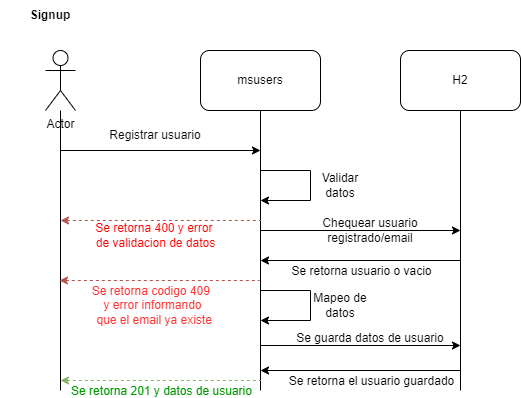

The diagram above was exported from draw.io. Its source (the exported page's mxGraphModel, read from the mxfile embedded in the PNG):
<mxGraphModel dx="1434" dy="780" grid="1" gridSize="10" guides="1" tooltips="1" connect="1" arrows="1" fold="1" page="1" pageScale="1" pageWidth="850" pageHeight="1100" math="0" shadow="0">
  <root>
    <mxCell id="0" />
    <mxCell id="1" parent="0" />
    <mxCell id="2" value="Actor" style="shape=umlActor;verticalLabelPosition=bottom;verticalAlign=top;html=1;outlineConnect=0;" vertex="1" parent="1">
      <mxGeometry x="95" y="170" width="30" height="60" as="geometry" />
    </mxCell>
    <mxCell id="3" value="msusers" style="rounded=1;whiteSpace=wrap;html=1;" vertex="1" parent="1">
      <mxGeometry x="250" y="170" width="120" height="60" as="geometry" />
    </mxCell>
    <mxCell id="4" value="H2" style="rounded=1;whiteSpace=wrap;html=1;" vertex="1" parent="1">
      <mxGeometry x="450" y="170" width="120" height="60" as="geometry" />
    </mxCell>
    <mxCell id="5" value="" style="endArrow=none;html=1;rounded=0;" edge="1" target="2" parent="1">
      <mxGeometry width="50" height="50" relative="1" as="geometry">
        <mxPoint x="110" y="510" as="sourcePoint" />
        <mxPoint x="110" y="260" as="targetPoint" />
      </mxGeometry>
    </mxCell>
    <mxCell id="6" value="" style="endArrow=none;html=1;rounded=0;" edge="1" parent="1">
      <mxGeometry width="50" height="50" relative="1" as="geometry">
        <mxPoint x="310" y="510" as="sourcePoint" />
        <mxPoint x="310" y="230" as="targetPoint" />
      </mxGeometry>
    </mxCell>
    <mxCell id="7" value="" style="endArrow=none;html=1;rounded=0;" edge="1" parent="1">
      <mxGeometry width="50" height="50" relative="1" as="geometry">
        <mxPoint x="510" y="510" as="sourcePoint" />
        <mxPoint x="510" y="230" as="targetPoint" />
      </mxGeometry>
    </mxCell>
    <mxCell id="8" value="Signup" style="text;html=1;align=center;verticalAlign=middle;whiteSpace=wrap;rounded=0;fontStyle=1" vertex="1" parent="1">
      <mxGeometry x="50" y="120" width="100" height="30" as="geometry" />
    </mxCell>
    <mxCell id="9" value="" style="endArrow=classic;html=1;rounded=0;" edge="1" parent="1">
      <mxGeometry width="50" height="50" relative="1" as="geometry">
        <mxPoint x="110" y="270" as="sourcePoint" />
        <mxPoint x="310" y="270" as="targetPoint" />
      </mxGeometry>
    </mxCell>
    <mxCell id="10" value="" style="endArrow=classic;html=1;rounded=0;" edge="1" parent="1">
      <mxGeometry width="50" height="50" relative="1" as="geometry">
        <mxPoint x="310" y="290" as="sourcePoint" />
        <mxPoint x="310" y="320" as="targetPoint" />
        <Array as="points">
          <mxPoint x="360" y="290" />
          <mxPoint x="360" y="320" />
        </Array>
      </mxGeometry>
    </mxCell>
    <mxCell id="11" value="" style="endArrow=classic;html=1;rounded=0;" edge="1" parent="1">
      <mxGeometry width="50" height="50" relative="1" as="geometry">
        <mxPoint x="310" y="350" as="sourcePoint" />
        <mxPoint x="510" y="350" as="targetPoint" />
      </mxGeometry>
    </mxCell>
    <mxCell id="12" value="" style="endArrow=none;html=1;rounded=0;startArrow=classic;startFill=1;endFill=0;" edge="1" parent="1">
      <mxGeometry width="50" height="50" relative="1" as="geometry">
        <mxPoint x="310" y="380" as="sourcePoint" />
        <mxPoint x="510" y="380" as="targetPoint" />
      </mxGeometry>
    </mxCell>
    <mxCell id="13" value="Se retorna usuario o vacio" style="edgeLabel;html=1;align=center;verticalAlign=middle;resizable=0;points=[];fontSize=12;" vertex="1" connectable="0" parent="12">
      <mxGeometry x="-0.2333" y="-5" relative="1" as="geometry">
        <mxPoint x="23" y="5" as="offset" />
      </mxGeometry>
    </mxCell>
    <mxCell id="14" value="" style="endArrow=classic;html=1;rounded=0;" edge="1" parent="1">
      <mxGeometry width="50" height="50" relative="1" as="geometry">
        <mxPoint x="310" y="410" as="sourcePoint" />
        <mxPoint x="310" y="440" as="targetPoint" />
        <Array as="points">
          <mxPoint x="360" y="410" />
          <mxPoint x="360" y="440" />
        </Array>
      </mxGeometry>
    </mxCell>
    <mxCell id="15" value="" style="endArrow=classic;html=1;rounded=0;" edge="1" parent="1">
      <mxGeometry width="50" height="50" relative="1" as="geometry">
        <mxPoint x="310" y="465" as="sourcePoint" />
        <mxPoint x="510" y="465" as="targetPoint" />
      </mxGeometry>
    </mxCell>
    <mxCell id="16" value="" style="endArrow=none;html=1;rounded=0;startArrow=classic;startFill=1;endFill=0;" edge="1" parent="1">
      <mxGeometry width="50" height="50" relative="1" as="geometry">
        <mxPoint x="310" y="490" as="sourcePoint" />
        <mxPoint x="510" y="490" as="targetPoint" />
      </mxGeometry>
    </mxCell>
    <mxCell id="17" value="Se retorna el usuario guardado" style="edgeLabel;html=1;align=center;verticalAlign=middle;resizable=0;points=[];fontSize=12;" vertex="1" connectable="0" parent="16">
      <mxGeometry x="0.3067" y="-2" relative="1" as="geometry">
        <mxPoint x="-21" y="8" as="offset" />
      </mxGeometry>
    </mxCell>
    <mxCell id="18" value="" style="endArrow=none;html=1;rounded=0;startArrow=classic;startFill=1;endFill=0;fillColor=#d5e8d4;strokeColor=#82b366;dashed=1;" edge="1" parent="1">
      <mxGeometry width="50" height="50" relative="1" as="geometry">
        <mxPoint x="110" y="500" as="sourcePoint" />
        <mxPoint x="310" y="500" as="targetPoint" />
      </mxGeometry>
    </mxCell>
    <mxCell id="19" value="Se retorna 201 y datos de usuario" style="edgeLabel;html=1;align=center;verticalAlign=middle;resizable=0;points=[];fontSize=12;fontColor=#009900;" vertex="1" connectable="0" parent="18">
      <mxGeometry x="0.3667" y="1" relative="1" as="geometry">
        <mxPoint x="-37" y="11" as="offset" />
      </mxGeometry>
    </mxCell>
    <mxCell id="20" value="Registrar usuario" style="text;html=1;align=center;verticalAlign=middle;whiteSpace=wrap;rounded=0;" vertex="1" parent="1">
      <mxGeometry x="155" y="240" width="100" height="30" as="geometry" />
    </mxCell>
    <mxCell id="21" value="Validar datos" style="text;html=1;align=center;verticalAlign=middle;whiteSpace=wrap;rounded=0;" vertex="1" parent="1">
      <mxGeometry x="360" y="290" width="60" height="30" as="geometry" />
    </mxCell>
    <mxCell id="22" value="Chequear usuario registrado/email" style="text;html=1;align=center;verticalAlign=middle;whiteSpace=wrap;rounded=0;" vertex="1" parent="1">
      <mxGeometry x="350" y="335" width="140" height="30" as="geometry" />
    </mxCell>
    <mxCell id="23" value="Mapeo de datos" style="text;html=1;align=center;verticalAlign=middle;whiteSpace=wrap;rounded=0;" vertex="1" parent="1">
      <mxGeometry x="350" y="410" width="80" height="30" as="geometry" />
    </mxCell>
    <mxCell id="24" value="Se guarda datos de usuario" style="text;html=1;align=center;verticalAlign=middle;whiteSpace=wrap;rounded=0;" vertex="1" parent="1">
      <mxGeometry x="335" y="443" width="170" height="30" as="geometry" />
    </mxCell>
    <mxCell id="25" value="" style="endArrow=none;html=1;rounded=0;startArrow=classic;startFill=1;endFill=0;dashed=1;fillColor=#f8cecc;strokeColor=#b85450;" edge="1" parent="1">
      <mxGeometry width="50" height="50" relative="1" as="geometry">
        <mxPoint x="110" y="340" as="sourcePoint" />
        <mxPoint x="310" y="340" as="targetPoint" />
      </mxGeometry>
    </mxCell>
    <mxCell id="26" value="&lt;span style=&quot;text-wrap: nowrap; background-color: rgb(255, 255, 255);&quot;&gt;&lt;font color=&quot;#ff0000&quot;&gt;Se retorna 400 y error&amp;nbsp;&lt;/font&gt;&lt;/span&gt;&lt;div&gt;&lt;span style=&quot;text-wrap: nowrap; background-color: rgb(255, 255, 255);&quot;&gt;&lt;font color=&quot;#ff0000&quot;&gt;de validacion de datos&lt;/font&gt;&lt;/span&gt;&lt;/div&gt;" style="text;html=1;align=center;verticalAlign=middle;whiteSpace=wrap;rounded=0;" vertex="1" parent="1">
      <mxGeometry x="167.5" y="340" width="75" height="30" as="geometry" />
    </mxCell>
    <mxCell id="27" value="&lt;span style=&quot;text-wrap: nowrap; background-color: rgb(255, 255, 255);&quot;&gt;Se retorna codigo 409&amp;nbsp;&lt;/span&gt;&lt;div&gt;&lt;span style=&quot;text-wrap: nowrap; background-color: rgb(255, 255, 255);&quot;&gt;y error informando&lt;/span&gt;&lt;/div&gt;&lt;div&gt;&lt;span style=&quot;text-wrap: nowrap; background-color: rgb(255, 255, 255);&quot;&gt;&amp;nbsp;que el email ya existe&lt;/span&gt;&lt;/div&gt;" style="text;html=1;align=center;verticalAlign=middle;whiteSpace=wrap;rounded=0;fontColor=#FF3333;" vertex="1" parent="1">
      <mxGeometry x="165" y="410" width="75" height="30" as="geometry" />
    </mxCell>
    <mxCell id="28" value="" style="endArrow=none;html=1;rounded=0;startArrow=classic;startFill=1;endFill=0;fillColor=#f8cecc;strokeColor=#b85450;dashed=1;" edge="1" parent="1">
      <mxGeometry width="50" height="50" relative="1" as="geometry">
        <mxPoint x="109" y="400" as="sourcePoint" />
        <mxPoint x="309" y="400" as="targetPoint" />
      </mxGeometry>
    </mxCell>
  </root>
</mxGraphModel>